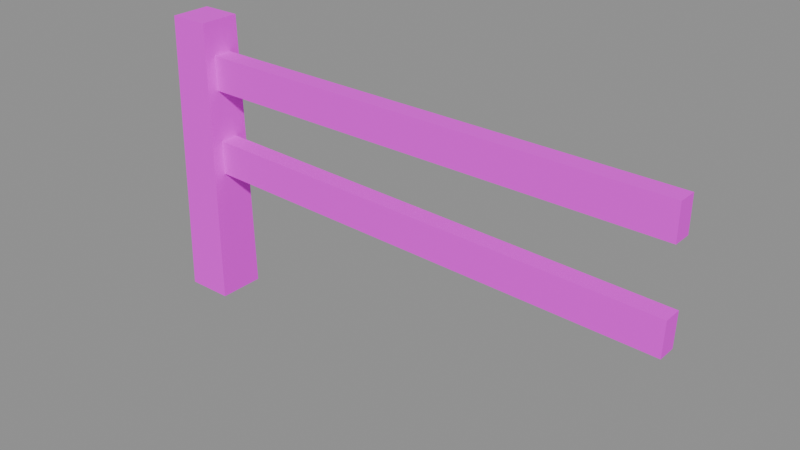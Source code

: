 # Source: fence_wood.blend  (saved by Blender 5.3.31; exported with 4.5.12 LTS)
import bpy
from mathutils import Matrix  # noqa: F401  (used for matrix-valued properties, if any)

bpy.ops.wm.read_factory_settings(use_empty=True)
scene = bpy.context.scene
scene.name = 'Scene'

# ---- images (referenced by path relative to the original .blend; pixels are not part of the script)
import os
ASSET_DIR = os.environ.get("B2B_ASSET_DIR", "")  # directory of the original .blend (textures are referenced by path, not embedded)
HERE = os.path.dirname(os.path.abspath(__file__))  # packed textures are extracted next to this script under _unpacked/

def load_image(name, relpath, width, height, colorspace="sRGB"):
    """Load a texture the original file referenced (path relative to the .blend, or extracted next to this script)."""
    p = next((c for c in (os.path.join(HERE, relpath), os.path.join(ASSET_DIR, relpath)) if relpath and os.path.exists(c)), "")
    if p:
        img = bpy.data.images.load(p, check_existing=True)
        img.name = name
    else:  # same state as the original file: an image datablock whose file is absent (Cycles renders it pink)
        img = bpy.data.images.new(name, width, height)
        img.source = "FILE"
        img.filepath = "//" + (relpath or name)
    img.colorspace_settings.name = colorspace
    return img
img_village_palette_png = load_image('village_palette.png', 'village_palette.png', 1024, 1024, 'sRGB')

# ---- materials (node trees are filled in below, after node groups)
mat_villagepalette = bpy.data.materials.new('VillagePalette')

# ---- material node trees
mat_villagepalette.use_nodes = True; mat_villagepalette.node_tree.nodes.clear()
_N = mat_villagepalette.node_tree.nodes; _L = mat_villagepalette.node_tree.links
n0 = _N.new('ShaderNodeBsdfPrincipled'); n0.name = 'Principled BSDF'; n0.location = (-200, 100)
n0.inputs[2].default_value = 0.9
n0.inputs[10].default_value = 0.005
n1 = _N.new('ShaderNodeOutputMaterial'); n1.name = 'Material Output'; n1.location = (200, 100)
n2 = _N.new('ShaderNodeTexImage'); n2.name = 'Image Texture'; n2.location = (-320, 300)
n2.image = img_village_palette_png
_L.new(n0.outputs[0], n1.inputs[0])
_L.new(n2.outputs[0], n0.inputs[0])
n1.is_active_output = True

# ---- meshes
me_fence_wood = bpy.data.meshes.new('fence_wood')
me_fence_wood.from_pydata([(-4.375, -0.375, -1.0), (-3.625, -0.375, -1.0), (-3.625, 0.375, -1.0), (-4.375, 0.375, -1.0), (-4.323, -0.3225, 3.6), (-3.678, -0.3225, 3.6), (-3.678, 0.3225, 3.6), (-4.323, 0.3225, 3.6), (-4.001, -0.15, 2.513), (-4.001, 0.15, 2.513), (-3.999, 0.15, 3.063), (-3.999, -0.15, 3.063), (3.999, -0.15, 2.481), (3.999, 0.15, 2.481), (4.001, 0.15, 3.031), (4.001, -0.15, 3.031), (-4.008, -0.15, 1.143), (-4.008, 0.15, 1.143), (-3.992, 0.15, 1.692), (-3.992, -0.15, 1.692), (3.992, -0.15, 0.924), (3.992, 0.15, 0.924), (4.008, 0.15, 1.474), (4.008, -0.15, 1.474)], [], [(0, 3, 2, 1), (4, 5, 6, 7), (0, 1, 5, 4), (1, 2, 6, 5), (2, 3, 7, 6), (3, 0, 4, 7), (8, 11, 10, 9), (12, 13, 14, 15), (8, 9, 13, 12), (9, 10, 14, 13), (10, 11, 15, 14), (11, 8, 12, 15), (16, 19, 18, 17), (20, 21, 22, 23), (16, 17, 21, 20), (17, 18, 22, 21), (18, 19, 23, 22), (19, 16, 20, 23)])
_uv = me_fence_wood.uv_layers.new(name='UVMap')
_uv.uv.foreach_set('vector', [0.1328, 0.4115, 0.1328, 0.4115, 0.1328, 0.4115, 0.1328, 0.4115, 0.1328, 0.5915, 0.1328, 0.5915, 0.1328, 0.5915, 0.1328, 0.5915, 0.1328, 0.4115, 0.1328, 0.4115, 0.1328, 0.5915, 0.1328, 0.5915, 0.1328, 0.4115, 0.1328, 0.4115, 0.1328, 0.5915, 0.1328, 0.5915, 0.1328, 0.4115, 0.1328, 0.4115, 0.1328, 0.5915, 0.1328, 0.5915, 0.1328, 0.4115, 0.1328, 0.4115, 0.1328, 0.5915, 0.1328, 0.5915, 0.1484, 0.4638, 0.1484, 0.6339, 0.1484, 0.6339, 0.1484, 0.4638, 0.1484, 0.4539, 0.1484, 0.4539, 0.1484, 0.624, 0.1484, 0.624, 0.1484, 0.4638, 0.1484, 0.4638, 0.1484, 0.4539, 0.1484, 0.4539, 0.1484, 0.4638, 0.1484, 0.6339, 0.1484, 0.624, 0.1484, 0.4539, 0.1484, 0.6339, 0.1484, 0.6339, 0.1484, 0.624, 0.1484, 0.624, 0.1484, 0.6339, 0.1484, 0.4638, 0.1484, 0.4539, 0.1484, 0.624, 0.1484, 0.5118, 0.1484, 0.6407, 0.1484, 0.6407, 0.1484, 0.5118, 0.1484, 0.4607, 0.1484, 0.4607, 0.1484, 0.5895, 0.1484, 0.5895, 0.1484, 0.5118, 0.1484, 0.5118, 0.1484, 0.4607, 0.1484, 0.4607, 0.1484, 0.5118, 0.1484, 0.6407, 0.1484, 0.5895, 0.1484, 0.4607, 0.1484, 0.6407, 0.1484, 0.6407, 0.1484, 0.5895, 0.1484, 0.5895, 0.1484, 0.6407, 0.1484, 0.5118, 0.1484, 0.4607, 0.1484, 0.5895])
me_fence_wood.materials.append(mat_villagepalette)
me_fence_wood.update()

# ---- objects
ob_fence_wood = bpy.data.objects.new('fence_wood', me_fence_wood)

# ---- transforms, parenting, visibility, modifiers, constraints
ob_fence_wood.location = (0.0, 0.0, 0.0)

# ---- collection membership
scene.collection.objects.link(ob_fence_wood)

# ---- scene / render settings (as saved in the file)
scene.frame_start = 1; scene.frame_end = 250; scene.frame_set(1)
scene.render.engine = 'BLENDER_EEVEE_NEXT'
scene.render.bake_bias = 0.0
scene.render.bake_samples = 0
scene.render.compositor_device = 'GPU'
scene.eevee.use_volume_custom_range = False
scene.eevee.fast_gi_thickness_near = 0.1
scene.eevee.fast_gi_thickness_far = 0.0
scene.eevee.ray_tracing_options.screen_trace_thickness = 0.1
bpy.context.view_layer.update()

# ---- added for rendering (the .blend has no active camera and no usable light): camera, sun + grey world if the file has none
cam_auto = bpy.data.cameras.new('AutoCamera')
cam_auto.lens = 50.0
cam_auto.sensor_width = 36.0
cam_auto.clip_end = 1000.0
ob_auto_camera = bpy.data.objects.new('AutoCamera', cam_auto)
scene.collection.objects.link(ob_auto_camera)
ob_auto_camera.location = (8.69016, -10.6487, 8.39913)
ob_auto_camera.rotation_euler = (1.09748, -7.21219e-08, 0.694738)
scene.camera = ob_auto_camera
light_auto_sun = bpy.data.lights.new('AutoSun', 'SUN')
light_auto_sun.energy = 3.0
light_auto_sun.angle = 0.0523599
ob_auto_sun = bpy.data.objects.new('AutoSun', light_auto_sun)
scene.collection.objects.link(ob_auto_sun)
ob_auto_sun.rotation_euler = (0.872665, 0.174533, 0.523599)
if scene.world is None:
    world_auto = bpy.data.worlds.new('AutoWorld')
    world_auto.color = (0.3, 0.3, 0.3)
    scene.world = world_auto
bpy.context.view_layer.update()

